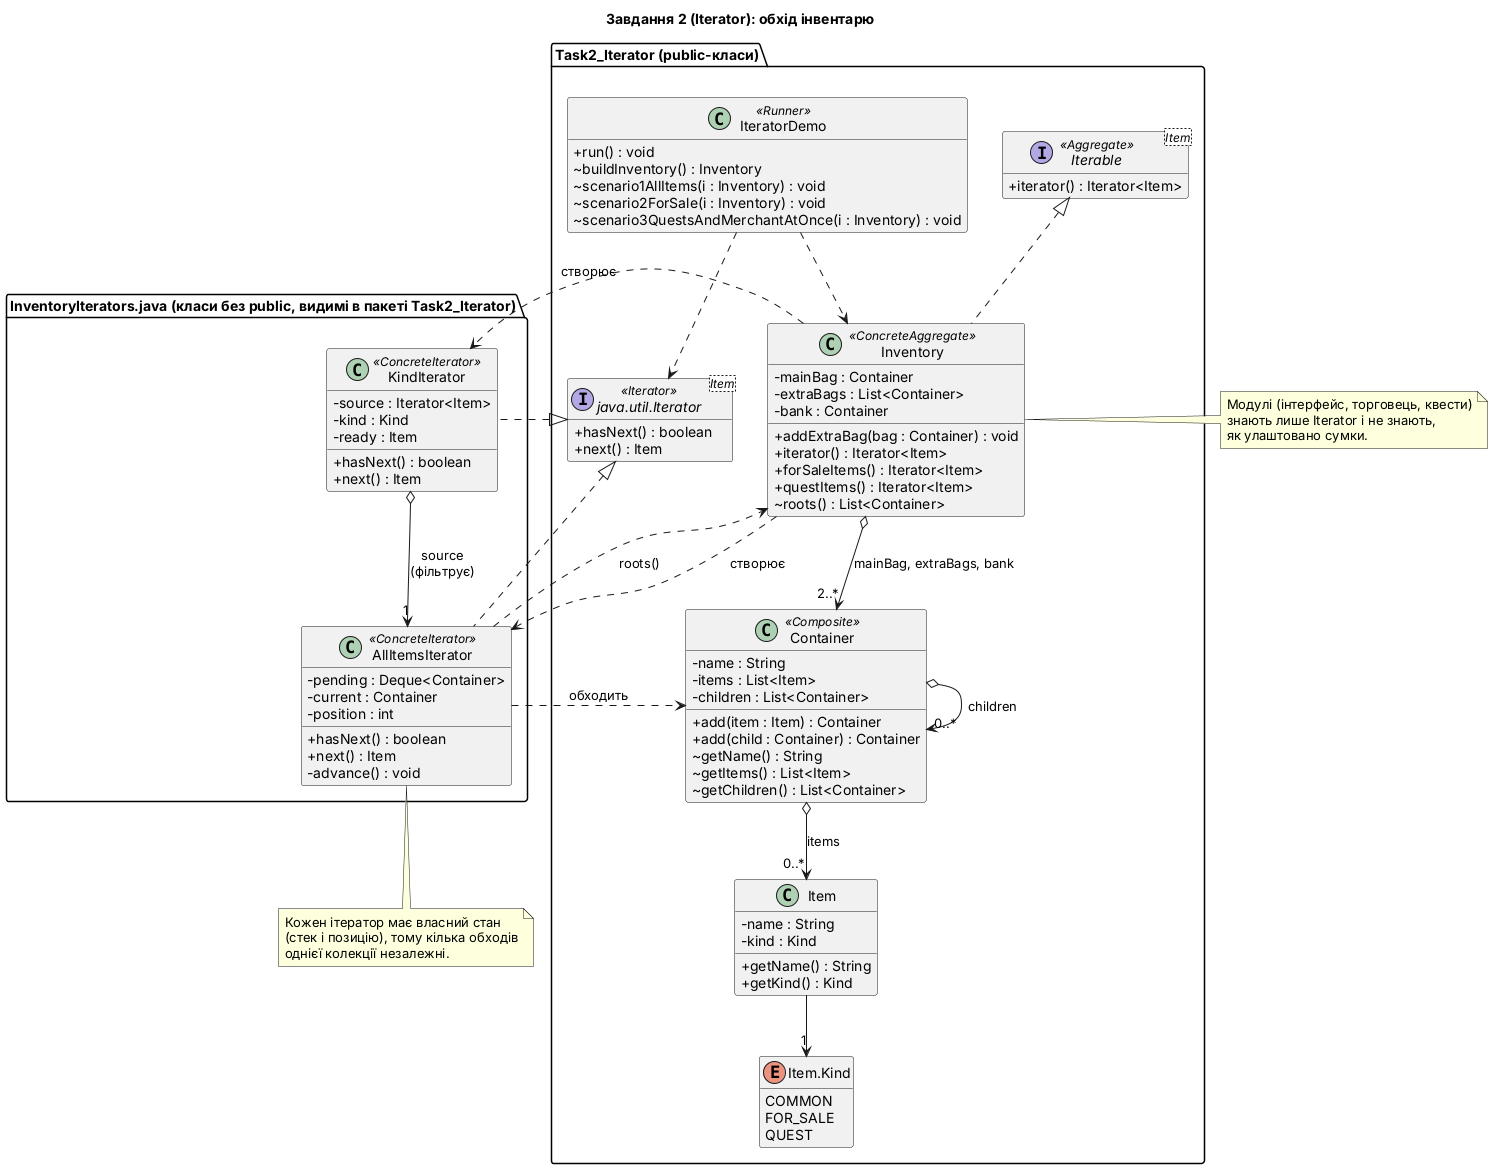

The diagram above was rendered by PlantUML. Its source (embedded in the PNG):
@startuml
title Завдання 2 (Iterator): обхід інвентарю
skinparam classAttributeIconSize 0
skinparam shadowing false
set separator none
hide empty members

package "Task2_Iterator (public-класи)" {
  interface "java.util.Iterator<Item>" as Iter <<Iterator>> {
    + hasNext() : boolean
    + next() : Item
  }

  interface "Iterable<Item>" as Iterable <<Aggregate>> {
    + iterator() : Iterator<Item>
  }

  class Inventory <<ConcreteAggregate>> {
    - mainBag : Container
    - extraBags : List<Container>
    - bank : Container
    + addExtraBag(bag : Container) : void
    + iterator() : Iterator<Item>
    + forSaleItems() : Iterator<Item>
    + questItems() : Iterator<Item>
    ~ roots() : List<Container>
  }

  class Container <<Composite>> {
    - name : String
    - items : List<Item>
    - children : List<Container>
    + add(item : Item) : Container
    + add(child : Container) : Container
    ~ getName() : String
    ~ getItems() : List<Item>
    ~ getChildren() : List<Container>
  }

  class Item {
    - name : String
    - kind : Kind
    + getName() : String
    + getKind() : Kind
  }

  enum "Item.Kind" as Kind {
    COMMON
    FOR_SALE
    QUEST
  }

  class IteratorDemo <<Runner>> {
    + run() : void
    ~ buildInventory() : Inventory
    ~ scenario1AllItems(i : Inventory) : void
    ~ scenario2ForSale(i : Inventory) : void
    ~ scenario3QuestsAndMerchantAtOnce(i : Inventory) : void
  }
}

package "InventoryIterators.java (класи без public, видимі в пакеті Task2_Iterator)" {
  class AllItemsIterator <<ConcreteIterator>> {
    - pending : Deque<Container>
    - current : Container
    - position : int
    + hasNext() : boolean
    + next() : Item
    - advance() : void
  }

  class KindIterator <<ConcreteIterator>> {
    - source : Iterator<Item>
    - kind : Kind
    - ready : Item
    + hasNext() : boolean
    + next() : Item
  }
}

Iterable <|.. Inventory
Iter <|.. AllItemsIterator
Iter <|.. KindIterator
KindIterator o--> "1" AllItemsIterator : source\n(фільтрує)

Inventory o--> "2..*" Container : mainBag, extraBags, bank
Container o--> "0..*" Container : children
Container o--> "0..*" Item : items
Item --> "1" Kind

Inventory ..> AllItemsIterator : створює
Inventory ..> KindIterator : створює
AllItemsIterator ..> Container : обходить
AllItemsIterator ..> Inventory : roots()

IteratorDemo ..> Inventory
IteratorDemo ..> Iter

note right of Inventory
  Модулі (інтерфейс, торговець, квести)
  знають лише Iterator і не знають,
  як улаштовано сумки.
end note

note bottom of AllItemsIterator
  Кожен ітератор має власний стан
  (стек і позицію), тому кілька обходів
  однієї колекції незалежні.
end note
@enduml